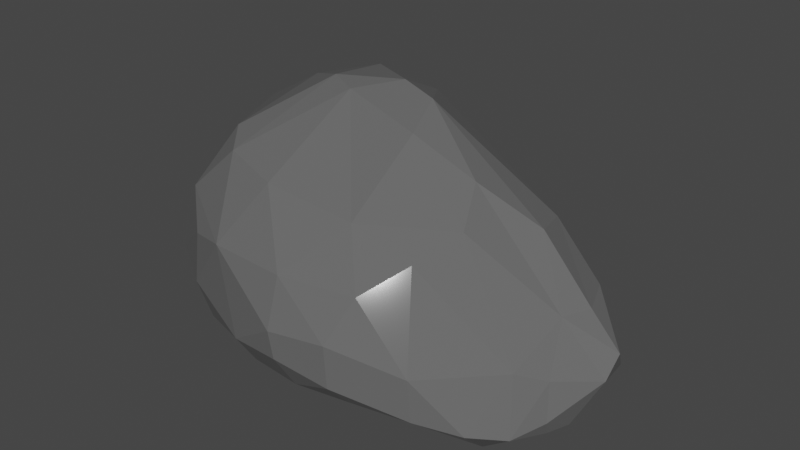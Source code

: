 # Source: rock02.blend  (saved by Blender 3.6.13; exported with 4.5.12 LTS)
import bpy
from mathutils import Matrix  # noqa: F401  (used for matrix-valued properties, if any)

bpy.ops.wm.read_factory_settings(use_empty=True)
scene = bpy.context.scene
scene.name = 'Scene'

# ---- collections
col_collection = bpy.data.collections.new('Collection'); scene.collection.children.link(col_collection)

# ---- materials (node trees are filled in below, after node groups)
mat_rocks = bpy.data.materials.new('Rocks')
mat_rocks.use_transparent_shadow = False
mat_rocks.diffuse_color = (0.1274, 0.1274, 0.1274, 1.0)

# ---- material node trees
mat_rocks.use_nodes = True; mat_rocks.node_tree.nodes.clear()
_N = mat_rocks.node_tree.nodes; _L = mat_rocks.node_tree.links
n0 = _N.new('ShaderNodeBsdfPrincipled'); n0.name = 'Principled BSDF'; n0.location = (10, 300)
n0.distribution = 'GGX'
n0.subsurface_method = 'RANDOM_WALK_SKIN'
n0.inputs[0].default_value = (0.1274, 0.1274, 0.1274, 1.0)
n0.inputs[2].default_value = 0.04762
n0.inputs[27].default_value = (0.0, 0.0, 0.0, 1.0)
n0.inputs[28].default_value = 1.0
n1 = _N.new('ShaderNodeOutputMaterial'); n1.name = 'Material Output'; n1.location = (320, 270)
_L.new(n0.outputs[0], n1.inputs[0])
n1.is_active_output = True

# ---- world
world_world = bpy.data.worlds.new('World'); scene.world = world_world
world_world.use_nodes = True; world_world.node_tree.nodes.clear()
_N = world_world.node_tree.nodes; _L = world_world.node_tree.links
n0 = _N.new('ShaderNodeOutputWorld'); n0.name = 'World Output'; n0.location = (300, 300)
n1 = _N.new('ShaderNodeBackground'); n1.name = 'Background'; n1.location = (10, 300)
n1.inputs[0].default_value = (0.05088, 0.05088, 0.05088, 1.0)
_L.new(n1.outputs[0], n0.inputs[0])
n0.is_active_output = True
world_world.color = (0.05088, 0.05088, 0.05088)
world_world.use_sun_shadow = False
world_world.sun_shadow_jitter_overblur = 0.0

# ---- meshes
me_icosphere_002 = bpy.data.meshes.new('Icosphere.002')
me_icosphere_002.from_pydata([(-0.00694, 0.0006742, 0.05824), (-0.00694, 0.0006742, 0.05824), (-0.00694, 0.0006742, 0.05824), (-0.00694, 0.0006742, 0.05824), (-0.00694, 0.0006742, 0.05824), (-0.00694, 0.0006742, 0.05824), (0.01139, 0.01709, -0.02306), (0.01139, 0.01709, -0.02306), (0.01139, 0.01709, -0.02306), (0.01139, 0.01709, -0.02306), (0.01139, 0.01709, -0.02306), (0.01139, 0.01709, -0.02306), (0.03018, 0.02176, -0.02456), (0.03018, 0.02176, -0.02456), (0.03018, 0.02176, -0.02456), (0.03018, 0.02176, -0.02456), (0.03018, 0.02176, -0.02456), (0.03018, 0.02176, -0.02456), (0.03018, 0.02176, -0.02456), (0.02762, 0.03395, -0.02326), (0.02762, 0.03395, -0.02326), (0.02762, 0.03395, -0.02326), (0.02762, 0.03395, -0.02326), (0.02762, 0.03395, -0.02326), (0.02762, 0.03395, -0.02326), (-0.02182, -0.01328, -0.01274), (-0.02182, -0.01328, -0.01274), (-0.02182, -0.01328, -0.01274), (-0.02182, -0.01328, -0.01274), (-0.02182, -0.01328, -0.01274), (-0.02182, -0.01328, -0.01274), (-0.02182, -0.01328, -0.01274), (-0.03762, 0.03346, -0.02679), (-0.03762, 0.03346, -0.02679), (-0.03762, 0.03346, -0.02679), (-0.03762, 0.03346, -0.02679), (-0.03762, 0.03346, -0.02679), (-0.03762, 0.03346, -0.02679), (0.03694, -0.02867, -0.01536), (0.03694, -0.02867, -0.01536), (0.03694, -0.02867, -0.01536), (0.03694, -0.02867, -0.01536), (0.03694, -0.02867, -0.01536), (0.03694, -0.02867, -0.01536), (0.04975, 0.02165, 0.005537), (0.04975, 0.02165, 0.005537), (0.04975, 0.02165, 0.005537), (0.04975, 0.02165, 0.005537), (0.04975, 0.02165, 0.005537), (0.04975, 0.02165, 0.005537), (-0.09018, -0.02388, -0.001363), (-0.09018, -0.02388, -0.001363), (-0.09018, -0.02388, -0.001363), (-0.09018, -0.02388, -0.001363), (-0.09018, -0.02388, -0.001363), (-0.09018, -0.02388, -0.001363), (-0.09018, -0.02388, -0.001363), (-0.02644, -0.0489, 0.01758), (-0.02644, -0.0489, 0.01758), (-0.02644, -0.0489, 0.01758), (-0.03575, -0.0484, 0.008766), (-0.03575, -0.0484, 0.008766), (-0.03575, -0.0484, 0.008766), (-0.03575, -0.0484, 0.008766), (-0.03575, -0.0484, 0.008766), (-0.03575, -0.0484, 0.008766), (-0.03575, -0.0484, 0.008766), (-0.0232, -0.04264, 0.03516), (-0.0232, -0.04264, 0.03516), (-0.0232, -0.04264, 0.03516), (-0.0232, -0.04264, 0.03516), (-0.0232, -0.04264, 0.03516), (-0.0232, -0.04264, 0.03516), (-0.0232, -0.04264, 0.03516), (-0.1005, 0.01786, -0.0257), (-0.1005, 0.01786, -0.0257), (-0.1005, 0.01786, -0.0257), (-0.1005, 0.01786, -0.0257), (-0.1005, 0.01786, -0.0257), (-0.09558, 0.0308, -0.02349), (-0.09558, 0.0308, -0.02349), (-0.09558, 0.0308, -0.02349), (-0.09558, 0.0308, -0.02349), (-0.09558, 0.0308, -0.02349), (-0.09558, 0.0308, -0.02349), (0.0211, 0.04898, -0.00357), (0.0211, 0.04898, -0.00357), (0.0211, 0.04898, -0.00357), (0.0211, 0.04898, -0.00357), (0.0211, 0.04898, -0.00357), (0.0211, 0.04898, -0.00357), (0.003879, -0.004078, 0.05952), (0.003879, -0.004078, 0.05952), (0.003879, -0.004078, 0.05952), (0.003879, -0.004078, 0.05952), (0.003879, -0.004078, 0.05952), (0.003879, -0.004078, 0.05952), (0.01864, -0.01048, 0.0548), (0.01864, -0.01048, 0.0548), (0.01864, -0.01048, 0.0548), (0.01864, -0.01048, 0.0548), (0.01864, -0.01048, 0.0548), (-0.01999, -0.01191, 0.06095), (-0.01999, -0.01191, 0.06095), (-0.01999, -0.01191, 0.06095), (-0.01999, -0.01191, 0.06095), (-0.01999, -0.01191, 0.06095), (-0.01999, -0.01191, 0.06095), (-0.02071, -0.02813, 0.05312), (-0.02071, -0.02813, 0.05312), (-0.02071, -0.02813, 0.05312), (-0.02071, -0.02813, 0.05312), (-0.02071, -0.02813, 0.05312), (-0.02071, -0.02813, 0.05312), (-0.03775, 0.005943, 0.0521), (-0.03775, 0.005943, 0.0521), (-0.03775, 0.005943, 0.0521), (-0.03775, 0.005943, 0.0521), (-0.03775, 0.005943, 0.0521), (-0.03775, 0.005943, 0.0521), (-0.06768, 0.01871, 0.03232), (-0.06768, 0.01871, 0.03232), (-0.06768, 0.01871, 0.03232), (-0.06768, 0.01871, 0.03232), (-0.06768, 0.01871, 0.03232), (-0.06768, 0.01871, 0.03232), (-0.004089, 0.03707, 0.0362), (-0.004089, 0.03707, 0.0362), (-0.004089, 0.03707, 0.0362), (-0.004089, 0.03707, 0.0362), (-0.004089, 0.03707, 0.0362), (0.02626, 0.02091, 0.04333), (0.02626, 0.02091, 0.04333), (0.02626, 0.02091, 0.04333), (0.02626, 0.02091, 0.04333), (0.02626, 0.02091, 0.04333), (0.02626, 0.02091, 0.04333), (0.01778, 0.03143, 0.03968), (0.01778, 0.03143, 0.03968), (0.01778, 0.03143, 0.03968), (0.01778, 0.03143, 0.03968), (0.01778, 0.03143, 0.03968), (0.01778, 0.03143, 0.03968), (0.006005, 0.05168, 0.01673), (0.006005, 0.05168, 0.01673), (0.006005, 0.05168, 0.01673), (0.006005, 0.05168, 0.01673), (0.006005, 0.05168, 0.01673), (0.006005, 0.05168, 0.01673), (0.006005, 0.05168, 0.01673), (0.006005, 0.05168, 0.01673), (-0.03649, 0.03383, 0.03125), (-0.03649, 0.03383, 0.03125), (-0.03649, 0.03383, 0.03125), (-0.03649, 0.03383, 0.03125), (-0.03649, 0.03383, 0.03125), (-0.03649, 0.03383, 0.03125), (-0.03649, 0.03383, 0.03125), (-0.05825, 0.03139, 0.02318), (-0.05825, 0.03139, 0.02318), (-0.05825, 0.03139, 0.02318), (-0.05825, 0.03139, 0.02318), (-0.05825, 0.03139, 0.02318), (-0.09168, 0.02488, -0.004392), (-0.09168, 0.02488, -0.004392), (-0.09168, 0.02488, -0.004392), (-0.09168, 0.02488, -0.004392), (-0.09168, 0.02488, -0.004392), (-0.09168, 0.02488, -0.004392), (-0.09168, 0.02488, -0.004392), (-0.04887, 0.04623, 0.0153), (-0.04887, 0.04623, 0.0153), (-0.04887, 0.04623, 0.0153), (-0.04887, 0.04623, 0.0153), (-0.04887, 0.04623, 0.0153), (-0.0228, 0.0528, 0.01637), (-0.0228, 0.0528, 0.01637), (-0.0228, 0.0528, 0.01637), (-0.0228, 0.0528, 0.01637), (-0.0228, 0.0528, 0.01637), (-0.0228, 0.0528, 0.01637), (-0.03305, -0.009866, 0.05792), (-0.03305, -0.009866, 0.05792), (-0.03305, -0.009866, 0.05792), (-0.03305, -0.009866, 0.05792), (-0.03305, -0.009866, 0.05792), (-0.03305, -0.009866, 0.05792), (-0.0617, 0.004976, 0.04235), (-0.0617, 0.004976, 0.04235), (-0.0617, 0.004976, 0.04235), (-0.0617, 0.004976, 0.04235), (-0.0617, 0.004976, 0.04235), (-0.09594, 0.006431, 0.008371), (-0.09594, 0.006431, 0.008371), (-0.09594, 0.006431, 0.008371), (-0.09594, 0.006431, 0.008371), (-0.09594, 0.006431, 0.008371), (-0.09594, 0.006431, 0.008371), (-0.09594, 0.006431, 0.008371), (-0.09594, 0.006431, 0.008371), (-0.08171, -0.003447, 0.02926), (-0.08171, -0.003447, 0.02926), (-0.08171, -0.003447, 0.02926), (-0.08171, -0.003447, 0.02926), (-0.08171, -0.003447, 0.02926), (-0.07774, -0.01744, 0.02715), (-0.07774, -0.01744, 0.02715), (-0.07774, -0.01744, 0.02715), (-0.07774, -0.01744, 0.02715), (-0.07774, -0.01744, 0.02715), (-0.07774, -0.01744, 0.02715), (-0.07774, -0.01744, 0.02715), (-0.07774, -0.01744, 0.02715), (-0.09952, 0.0168, -0.007856), (-0.09952, 0.0168, -0.007856), (-0.09952, 0.0168, -0.007856), (-0.09952, 0.0168, -0.007856), (-0.09952, 0.0168, -0.007856), (-0.1009, -0.002369, 0.009142), (-0.1009, -0.002369, 0.009142), (-0.1009, -0.002369, 0.009142), (-0.1009, -0.002369, 0.009142), (-0.1009, -0.002369, 0.009142), (0.0005829, -0.02314, 0.05882), (0.0005829, -0.02314, 0.05882), (0.0005829, -0.02314, 0.05882), (0.0005829, -0.02314, 0.05882), (0.0005829, -0.02314, 0.05882), (0.0005829, -0.02314, 0.05882), (0.0005829, -0.02314, 0.05882), (-0.000172, -0.03453, 0.0513), (-0.000172, -0.03453, 0.0513), (-0.000172, -0.03453, 0.0513), (-0.000172, -0.03453, 0.0513), (-0.000172, -0.03453, 0.0513), (-0.000172, -0.03453, 0.0513), (0.04428, -0.05245, 0.02838), (0.04428, -0.05245, 0.02838), (0.04428, -0.05245, 0.02838), (0.04428, -0.05245, 0.02838), (0.04428, -0.05245, 0.02838), (0.04428, -0.05245, 0.02838), (0.0373, -0.05793, 0.02036), (0.0373, -0.05793, 0.02036), (0.0373, -0.05793, 0.02036), (0.0373, -0.05793, 0.02036), (0.0373, -0.05793, 0.02036), (0.0462, -0.04296, 0.03547), (0.0462, -0.04296, 0.03547), (0.0462, -0.04296, 0.03547), (0.0462, -0.04296, 0.03547), (0.0462, -0.04296, 0.03547), (0.0413, -0.02413, 0.04288), (0.0413, -0.02413, 0.04288), (0.0413, -0.02413, 0.04288), (0.0413, -0.02413, 0.04288), (0.0413, -0.02413, 0.04288), (0.03938, -0.008869, 0.04274), (0.03938, -0.008869, 0.04274), (0.03938, -0.008869, 0.04274), (0.03938, -0.008869, 0.04274), (0.03938, -0.008869, 0.04274), (0.03938, -0.008869, 0.04274), (0.05474, -0.04127, 0.03057), (0.05474, -0.04127, 0.03057), (0.05474, -0.04127, 0.03057), (0.05474, -0.04127, 0.03057), (0.05474, -0.04127, 0.03057), (0.05474, -0.04127, 0.03057), (0.05474, -0.04127, 0.03057), (0.05519, -0.02759, 0.02986), (0.05519, -0.02759, 0.02986), (0.05519, -0.02759, 0.02986), (0.05519, -0.02759, 0.02986), (0.05519, -0.02759, 0.02986), (0.04329, 0.0184, 0.02702), (0.04329, 0.0184, 0.02702), (0.04329, 0.0184, 0.02702), (0.04329, 0.0184, 0.02702), (0.04329, 0.0184, 0.02702), (0.04329, 0.0184, 0.02702), (0.04329, 0.0184, 0.02702), (0.03355, 0.0358, 0.02381), (0.03355, 0.0358, 0.02381), (0.03355, 0.0358, 0.02381), (0.03355, 0.0358, 0.02381), (0.03355, 0.0358, 0.02381), (0.03355, 0.0358, 0.02381), (0.03355, 0.0358, 0.02381), (0.03838, 0.03858, 0.0009745), (0.03838, 0.03858, 0.0009745), (0.03838, 0.03858, 0.0009745), (0.03838, 0.03858, 0.0009745), (0.03838, 0.03858, 0.0009745), (0.03838, 0.03858, 0.0009745), (0.02109, 0.04679, 0.01391), (0.02109, 0.04679, 0.01391), (0.02109, 0.04679, 0.01391), (0.02109, 0.04679, 0.01391), (0.03472, 0.03747, -0.01388), (0.03472, 0.03747, -0.01388), (0.03472, 0.03747, -0.01388), (0.03472, 0.03747, -0.01388), (0.03472, 0.03747, -0.01388), (0.03472, 0.03747, -0.01388), (-0.04453, 0.05631, 0.001391), (-0.04453, 0.05631, 0.001391), (-0.04453, 0.05631, 0.001391), (-0.04453, 0.05631, 0.001391), (-0.04453, 0.05631, 0.001391), (-0.06922, 0.04679, -0.005028), (-0.06922, 0.04679, -0.005028), (-0.06922, 0.04679, -0.005028), (-0.06922, 0.04679, -0.005028), (-0.06922, 0.04679, -0.005028), (-0.06922, 0.04679, -0.005028), (-0.06922, 0.04679, -0.005028), (-0.04582, 0.05648, -0.0133), (-0.04582, 0.05648, -0.0133), (-0.04582, 0.05648, -0.0133), (-0.04582, 0.05648, -0.0133), (-0.04582, 0.05648, -0.0133), (-0.04582, 0.05648, -0.0133), (-0.04582, 0.05648, -0.0133), (-0.0708, 0.04693, -0.01946), (-0.0708, 0.04693, -0.01946), (-0.0708, 0.04693, -0.01946), (-0.0708, 0.04693, -0.01946), (-0.08561, 0.03992, -0.02181), (-0.08561, 0.03992, -0.02181), (-0.08561, 0.03992, -0.02181), (-0.08561, 0.03992, -0.02181), (-0.08561, 0.03992, -0.02181), (-0.08561, 0.03992, -0.02181), (-0.1014, 0.01996, -0.02056), (-0.1014, 0.01996, -0.02056), (-0.1014, 0.01996, -0.02056), (-0.1014, 0.01996, -0.02056), (-0.1014, 0.01996, -0.02056), (-0.1138, 0.008974, -0.005592), (-0.1138, 0.008974, -0.005592), (-0.1138, 0.008974, -0.005592), (-0.1138, 0.008974, -0.005592), (-0.1138, 0.008974, -0.005592), (-0.1138, 0.008974, -0.005592), (-0.1046, 0.01207, -0.02387), (-0.1046, 0.01207, -0.02387), (-0.1046, 0.01207, -0.02387), (-0.1046, 0.01207, -0.02387), (-0.1046, 0.01207, -0.02387), (-0.1046, 0.01207, -0.02387), (-0.1046, 0.01207, -0.02387), (-0.1138, 0.001731, 0.0004114), (-0.1138, 0.001731, 0.0004114), (-0.1138, 0.001731, 0.0004114), (-0.1138, 0.001731, 0.0004114), (-0.1138, 0.001731, 0.0004114), (-0.1105, -0.006132, -0.008894), (-0.1105, -0.006132, -0.008894), (-0.1105, -0.006132, -0.008894), (-0.1105, -0.006132, -0.008894), (-0.1105, -0.006132, -0.008894), (-0.1105, -0.006132, -0.008894), (-0.07424, -0.01629, -0.02362), (-0.07424, -0.01629, -0.02362), (-0.07424, -0.01629, -0.02362), (-0.07424, -0.01629, -0.02362), (-0.07424, -0.01629, -0.02362), (-0.07424, -0.01629, -0.02362), (-0.07424, -0.01629, -0.02362), (-0.09528, -0.0165, 0.00926), (-0.09528, -0.0165, 0.00926), (-0.09528, -0.0165, 0.00926), (-0.09528, -0.0165, 0.00926), (-0.09528, -0.0165, 0.00926), (0.01784, -0.05987, 0.01236), (0.01784, -0.05987, 0.01236), (0.01784, -0.05987, 0.01236), (0.01784, -0.05987, 0.01236), (0.01784, -0.05987, 0.01236), (0.01784, -0.05987, 0.01236), (0.01784, -0.05987, 0.01236), (0.006369, -0.05757, 9.674e-05), (0.006369, -0.05757, 9.674e-05), (0.006369, -0.05757, 9.674e-05), (0.006369, -0.05757, 9.674e-05), (0.006369, -0.05757, 9.674e-05), (0.05642, -0.05061, 0.01765), (0.05642, -0.05061, 0.01765), (0.05642, -0.05061, 0.01765), (0.05642, -0.05061, 0.01765), (0.05642, -0.05061, 0.01765), (0.05642, -0.05061, 0.01765), (0.05895, -0.03973, 0.01496), (0.05895, -0.03973, 0.01496), (0.05895, -0.03973, 0.01496), (0.05895, -0.03973, 0.01496), (0.05895, -0.03973, 0.01496), (0.05895, -0.03973, 0.01496), (0.05895, -0.03973, 0.01496), (0.05293, -0.04316, 0.003883), (0.05293, -0.04316, 0.003883), (0.05293, -0.04316, 0.003883), (0.05293, -0.04316, 0.003883), (0.05236, -0.003624, 0.01623), (0.05236, -0.003624, 0.01623), (0.05236, -0.003624, 0.01623), (0.05236, -0.003624, 0.01623), (0.05236, -0.003624, 0.01623), (0.04735, -0.02463, -0.007874), (0.04735, -0.02463, -0.007874), (0.04735, -0.02463, -0.007874), (0.04735, -0.02463, -0.007874), (0.04735, -0.02463, -0.007874), (0.04735, -0.02463, -0.007874), (0.04735, -0.02463, -0.007874), (0.05386, -0.01477, 0.003568), (0.05386, -0.01477, 0.003568), (0.05386, -0.01477, 0.003568), (0.05386, -0.01477, 0.003568), (0.05386, -0.01477, 0.003568), (0.05386, -0.01477, 0.003568), (-0.0063, 0.05709, -0.0112), (-0.0063, 0.05709, -0.0112), (-0.0063, 0.05709, -0.0112), (-0.0063, 0.05709, -0.0112), (-0.0063, 0.05709, -0.0112), (-0.0063, 0.05709, -0.0112), (-0.0063, 0.05709, -0.0112), (-0.02427, 0.05965, 0.0001661), (-0.02427, 0.05965, 0.0001661), (-0.02427, 0.05965, 0.0001661), (-0.02427, 0.05965, 0.0001661), (-0.02427, 0.05965, 0.0001661), (-0.02427, 0.05965, 0.0001661), (-0.02627, 0.05961, -0.009289), (-0.02627, 0.05961, -0.009289), (-0.02627, 0.05961, -0.009289), (-0.02627, 0.05961, -0.009289), (0.01706, 0.04645, -0.01692), (0.01706, 0.04645, -0.01692), (0.01706, 0.04645, -0.01692), (0.01706, 0.04645, -0.01692), (0.01706, 0.04645, -0.01692), (0.01706, 0.04645, -0.01692), (-0.03054, 0.05484, -0.01916), (-0.03054, 0.05484, -0.01916), (-0.03054, 0.05484, -0.01916), (-0.03054, 0.05484, -0.01916), (-0.03054, 0.05484, -0.01916), (-0.006147, 0.04894, -0.02341), (-0.006147, 0.04894, -0.02341), (-0.006147, 0.04894, -0.02341), (-0.006147, 0.04894, -0.02341), (-0.006147, 0.04894, -0.02341), (-0.0861, 0.03105, -0.03013), (-0.0861, 0.03105, -0.03013), (-0.0861, 0.03105, -0.03013), (-0.0861, 0.03105, -0.03013), (-0.0861, 0.03105, -0.03013), (-0.0861, 0.03105, -0.03013), (-0.09179, 0.01739, -0.02939), (-0.09179, 0.01739, -0.02939), (-0.09179, 0.01739, -0.02939), (-0.09179, 0.01739, -0.02939), (-0.09179, 0.01739, -0.02939), (-0.09179, 0.01739, -0.02939), (-0.04496, 0.04622, -0.02432), (-0.04496, 0.04622, -0.02432), (-0.04496, 0.04622, -0.02432), (-0.04496, 0.04622, -0.02432), (-0.04496, 0.04622, -0.02432), (-0.04496, 0.04622, -0.02432), (-0.04496, 0.04622, -0.02432), (-0.04496, 0.04622, -0.02432), (-0.04496, 0.04622, -0.02432), (-0.07273, 0.02153, -0.03237), (-0.07273, 0.02153, -0.03237), (-0.07273, 0.02153, -0.03237), (-0.07273, 0.02153, -0.03237), (-0.07273, 0.02153, -0.03237), (-0.09208, -0.01518, -0.01809), (-0.09208, -0.01518, -0.01809), (-0.09208, -0.01518, -0.01809), (-0.09208, -0.01518, -0.01809), (-0.09208, -0.01518, -0.01809), (-0.03481, -0.04699, -0.006808), (-0.03481, -0.04699, -0.006808), (-0.03481, -0.04699, -0.006808), (-0.03481, -0.04699, -0.006808), (-0.03481, -0.04699, -0.006808), (-0.03826, -0.0419, -0.01311), (-0.03826, -0.0419, -0.01311), (-0.03826, -0.0419, -0.01311), (-0.03826, -0.0419, -0.01311), (-0.03826, -0.0419, -0.01311), (-0.03826, -0.0419, -0.01311), (-0.03826, -0.0419, -0.01311), (-0.06605, -0.005001, -0.02718), (-0.06605, -0.005001, -0.02718), (-0.06605, -0.005001, -0.02718), (-0.06605, -0.005001, -0.02718), (0.04742, -0.05732, 0.0127), (0.04742, -0.05732, 0.0127), (0.04742, -0.05732, 0.0127), (0.04742, -0.05732, 0.0127), (0.04742, -0.05732, 0.0127), (0.04742, -0.05732, 0.0127), (0.02909, -0.05941, 0.002964), (0.02909, -0.05941, 0.002964), (0.02909, -0.05941, 0.002964), (0.02909, -0.05941, 0.002964), (0.02909, -0.05941, 0.002964), (0.02909, -0.05941, 0.002964), (0.04673, -0.05168, 0.001738), (0.04673, -0.05168, 0.001738), (0.04673, -0.05168, 0.001738), (0.04673, -0.05168, 0.001738), (0.04673, -0.05168, 0.001738), (0.04673, -0.05168, 0.001738), (0.04673, -0.05168, 0.001738), (0.02715, -0.04923, -0.008655), (0.02715, -0.04923, -0.008655), (0.02715, -0.04923, -0.008655), (0.02715, -0.04923, -0.008655), (0.02715, -0.04923, -0.008655), (0.006228, -0.04903, -0.01143), (0.006228, -0.04903, -0.01143), (0.006228, -0.04903, -0.01143), (0.006228, -0.04903, -0.01143), (0.006228, -0.04903, -0.01143), (0.006228, -0.04903, -0.01143), (0.006228, -0.04903, -0.01143), (0.05203, 0.01207, 0.01132), (0.05203, 0.01207, 0.01132), (0.05203, 0.01207, 0.01132), (0.05203, 0.01207, 0.01132), (0.05203, 0.01207, 0.01132), (0.05329, 0.00419, -0.007007), (0.05329, 0.00419, -0.007007), (0.05329, 0.00419, -0.007007), (0.05329, 0.00419, -0.007007), (0.05329, 0.00419, -0.007007), (0.05329, 0.00419, -0.007007), (0.04971, -0.004752, -0.01511), (0.04971, -0.004752, -0.01511), (0.04971, -0.004752, -0.01511), (0.04971, -0.004752, -0.01511), (0.04971, -0.004752, -0.01511), (0.04971, -0.004752, -0.01511), (0.04772, 0.02391, -0.008194), (0.04772, 0.02391, -0.008194), (0.04772, 0.02391, -0.008194), (0.04772, 0.02391, -0.008194), (0.04772, 0.02391, -0.008194), (0.04772, 0.02391, -0.008194), (0.04486, -0.01602, -0.01634), (0.04486, -0.01602, -0.01634), (0.04486, -0.01602, -0.01634), (0.04486, -0.01602, -0.01634), (0.04425, 0.01238, -0.02039), (0.04425, 0.01238, -0.02039), (0.04425, 0.01238, -0.02039), (0.04425, 0.01238, -0.02039), (0.04425, 0.01238, -0.02039), (0.04425, 0.01238, -0.02039), (0.04425, 0.01238, -0.02039), (0.03813, 0.02789, -0.01986), (0.03813, 0.02789, -0.01986), (0.03813, 0.02789, -0.01986), (0.03813, 0.02789, -0.01986), (-0.002761, 0.04194, -0.02666), (-0.002761, 0.04194, -0.02666), (-0.002761, 0.04194, -0.02666), (-0.002761, 0.04194, -0.02666), (-0.002761, 0.04194, -0.02666), (-0.002761, 0.04194, -0.02666), (-0.01211, -0.005617, -0.01357), (-0.01211, -0.005617, -0.01357), (-0.01211, -0.005617, -0.01357), (-0.01211, -0.005617, -0.01357), (-0.023, 0.01845, -0.02276), (-0.023, 0.01845, -0.02276), (-0.023, 0.01845, -0.02276), (-0.023, 0.01845, -0.02276), (-0.023, 0.01845, -0.02276), (-0.023, 0.01845, -0.02276), (-0.06192, 0.005563, -0.02909), (-0.06192, 0.005563, -0.02909), (-0.06192, 0.005563, -0.02909), (-0.06192, 0.005563, -0.02909), (-0.06192, 0.005563, -0.02909), (-0.06192, 0.005563, -0.02909), (-0.06192, 0.005563, -0.02909), (-0.04281, -0.03067, -0.01818), (-0.04281, -0.03067, -0.01818), (-0.04281, -0.03067, -0.01818), (-0.04281, -0.03067, -0.01818), (-0.04281, -0.03067, -0.01818), (-0.0095, -0.04382, -0.0127), (-0.0095, -0.04382, -0.0127), (-0.0095, -0.04382, -0.0127), (-0.0095, -0.04382, -0.0127), (-0.0095, -0.04382, -0.0127), (-0.0095, -0.04382, -0.0127), (0.03817, -0.002254, -0.02214), (0.03817, -0.002254, -0.02214), (0.03817, -0.002254, -0.02214), (0.03817, -0.002254, -0.02214), (0.03817, -0.002254, -0.02214), (0.03817, -0.002254, -0.02214), (0.03817, -0.002254, -0.02214), (0.03817, -0.002254, -0.02214), (0.02138, -0.00797, -0.01887), (0.02138, -0.00797, -0.01887), (0.02138, -0.00797, -0.01887), (0.02138, -0.00797, -0.01887), (-0.002271, -0.01703, -0.0115), (-0.002271, -0.01703, -0.0115), (-0.002271, -0.01703, -0.0115), (-0.002271, -0.01703, -0.0115), (-0.002271, -0.01703, -0.0115), (-0.002271, -0.01703, -0.0115), (0.02336, -0.03332, -0.01662), (0.02336, -0.03332, -0.01662), (0.02336, -0.03332, -0.01662), (0.02336, -0.03332, -0.01662), (0.02336, -0.03332, -0.01662), (0.02336, -0.03332, -0.01662), (0.02336, -0.03332, -0.01662)], [], [(621, 25, 579), (99, 132, 96), (131, 140, 94), (93, 138, 5), (137, 128, 4), (257, 134, 100), (260, 276, 136), (139, 145, 130), (275, 286, 135), (133, 284, 142), (141, 282, 148), (2, 157, 119), (126, 155, 0), (153, 125, 116), (152, 162, 124), (160, 169, 122), (151, 172, 161), (127, 177, 156), (143, 179, 129), (176, 174, 154), (170, 312, 159), (158, 311, 168), (118, 105, 1), (117, 186, 103), (123, 191, 115), (190, 184, 114), (165, 194, 121), (120, 193, 187), (164, 215, 192), (196, 202, 188), (189, 204, 182), (203, 207, 181), (209, 108, 183), (195, 220, 201), (200, 218, 205), (219, 371, 206), (81, 214, 163), (106, 91, 3), (107, 225, 92), (95, 227, 97), (185, 110, 102), (104, 112, 223), (235, 248, 226), (113, 231, 224), (234, 237, 247), (111, 71, 230), (233, 244, 236), (232, 73, 243), (249, 252, 228), (229, 253, 98), (254, 258, 101), (251, 264, 255), (256, 267, 261), (266, 270, 259), (271, 277, 262), (240, 263, 250), (241, 388, 265), (534, 280, 404), (47, 279, 533), (45, 288, 278), (44, 293, 287), (553, 294, 46), (291, 298, 285), (296, 150, 283), (569, 303, 550), (551, 304, 292), (289, 89, 297), (446, 323, 436), (432, 180, 144), (431, 309, 178), (175, 307, 173), (305, 314, 171), (435, 320, 429), (430, 321, 308), (317, 315, 306), (318, 325, 316), (329, 167, 310), (324, 331, 313), (328, 82, 166), (335, 213, 80), (338, 343, 216), (217, 344, 199), (75, 347, 337), (346, 341, 336), (342, 356, 198), (355, 222, 197), (461, 349, 77), (354, 373, 221), (345, 358, 340), (357, 352, 339), (589, 367, 466), (359, 370, 353), (365, 351, 463), (360, 50, 372), (68, 109, 212), (62, 57, 69), (378, 242, 72), (59, 377, 70), (65, 375, 58), (488, 382, 64), (383, 376, 66), (385, 508, 379), (504, 238, 246), (42, 410, 518), (506, 387, 239), (519, 389, 507), (392, 396, 268), (397, 273, 269), (520, 401, 390), (402, 393, 391), (398, 406, 274), (517, 409, 400), (419, 407, 399), (403, 414, 395), (405, 281, 272), (413, 416, 394), (295, 86, 149), (85, 427, 147), (146, 425, 434), (424, 438, 433), (290, 302, 90), (300, 444, 88), (87, 442, 428), (422, 448, 437), (439, 453, 426), (452, 449, 423), (299, 23, 443), (568, 24, 301), (20, 575, 440), (441, 576, 454), (450, 472, 447), (79, 74, 334), (330, 456, 84), (83, 455, 76), (457, 462, 78), (326, 469, 333), (468, 459, 332), (322, 470, 327), (458, 476, 464), (445, 467, 319), (474, 478, 460), (477, 588, 465), (348, 481, 361), (374, 53, 211), (52, 60, 208), (210, 61, 67), (362, 482, 51), (54, 486, 63), (483, 492, 56), (491, 487, 55), (350, 364, 484), (485, 366, 493), (587, 498, 363), (381, 503, 245), (380, 511, 502), (513, 515, 505), (512, 524, 514), (386, 530, 509), (531, 521, 510), (489, 526, 384), (525, 41, 516), (494, 527, 490), (420, 536, 408), (421, 543, 537), (535, 542, 49), (418, 549, 540), (541, 555, 48), (417, 415, 548), (412, 559, 546), (547, 565, 538), (539, 566, 554), (564, 570, 552), (43, 558, 411), (16, 574, 19), (9, 12, 607), (620, 577, 7), (11, 582, 13), (572, 473, 451), (578, 581, 10), (583, 33, 14), (15, 34, 573), (571, 32, 471), (35, 479, 475), (37, 585, 591), (36, 590, 480), (580, 27, 584), (586, 29, 592), (499, 596, 369), (593, 30, 500), (594, 495, 368), (31, 598, 501), (601, 496, 595), (28, 604, 597), (557, 611, 544), (562, 22, 567), (561, 18, 21), (560, 609, 17), (545, 612, 563), (606, 616, 8), (614, 618, 6), (556, 40, 610), (624, 615, 605), (38, 628, 608), (623, 617, 613), (497, 602, 529), (26, 622, 603), (619, 625, 599), (600, 626, 528), (532, 627, 522), (629, 39, 523)])
me_icosphere_002.polygons.foreach_set('use_smooth', [0, 0, 0, 0, 0, 0, 0, 0, 0, 0, 0, 0, 0, 0, 0, 0, 0, 0, 0, 0, 0, 0, 0, 0, 0, 0, 0, 0, 0, 0, 0, 0, 0, 0, 0, 0, 0, 0, 0, 0, 0, 0, 0, 0, 0, 0, 0, 0, 0, 0, 0, 0, 0, 0, 0, 0, 0, 1, 0, 0, 0, 0, 0, 0, 0, 0, 0, 0, 1, 0, 1, 0, 0, 0, 0, 0, 0, 0, 0, 0, 0, 0, 0, 1, 0, 0, 0, 0, 0, 0, 0, 0, 0, 0, 0, 0, 0, 0, 0, 0, 0, 0, 0, 0, 0, 0, 0, 0, 0, 0, 0, 0, 0, 1, 0, 0, 0, 0, 1, 0, 0, 1, 0, 0, 0, 0, 0, 0, 1, 0, 0, 0, 0, 0, 0, 0, 0, 0, 0, 0, 0, 0, 0, 0, 0, 0, 0, 0, 0, 0, 0, 0, 0, 0, 0, 0, 0, 0, 0, 0, 0, 0, 0, 0, 0, 0, 0, 0, 0, 0, 0, 0, 1, 0, 0, 1, 1, 0, 0, 0, 0, 0, 0, 0, 0, 0, 0, 0, 0, 0, 0, 0, 0, 0, 0, 0, 0, 0, 0, 0, 0, 0, 0, 0, 0, 0, 0, 0, 0, 0])
_uv = me_icosphere_002.uv_layers.new(name='UVMap')
_uv.uv.foreach_set('vector', [0.7273, 0.0, 0.7354, 0.01415, 0.7251, 0.03493, 0.4278, 0.4091, 0.4525, 0.3671, 0.4496, 0.4427, 0.4525, 0.3671, 0.4884, 0.3569, 0.4496, 0.4427, 0.4496, 0.4427, 0.4884, 0.3569, 0.4583, 0.4653, 0.4884, 0.3569, 0.5112, 0.3699, 0.4583, 0.4653, 0.4048, 0.3691, 0.4525, 0.3671, 0.4278, 0.4091, 0.4048, 0.3691, 0.4265, 0.315, 0.4525, 0.3671, 0.4884, 0.3569, 0.5431, 0.2978, 0.5112, 0.3699, 0.4265, 0.315, 0.4775, 0.2977, 0.4525, 0.3671, 0.4525, 0.3671, 0.4775, 0.2977, 0.4884, 0.3569, 0.4884, 0.3569, 0.4775, 0.2977, 0.5431, 0.2978, 0.6359, 0.4613, 0.629, 0.3741, 0.6565, 0.4341, 0.5865, 0.3676, 0.629, 0.3741, 0.6359, 0.4613, 0.629, 0.3741, 0.6818, 0.3862, 0.6678, 0.4104, 0.629, 0.3741, 0.6577, 0.3672, 0.6818, 0.3862, 0.6577, 0.3672, 0.7171, 0.3238, 0.6818, 0.3862, 0.629, 0.3741, 0.6302, 0.3245, 0.6577, 0.3672, 0.5865, 0.3676, 0.5922, 0.3058, 0.629, 0.3741, 0.5546, 0.2996, 0.5922, 0.3058, 0.5865, 0.3676, 0.5922, 0.3058, 0.6302, 0.3245, 0.629, 0.3741, 0.6302, 0.3245, 0.6639, 0.2867, 0.6577, 0.3672, 0.6577, 0.3672, 0.6639, 0.2867, 0.7171, 0.3238, 0.8124, 0.4067, 0.8557, 0.4007, 0.8285, 0.4447, 0.8124, 0.4067, 0.8646, 0.3709, 0.8557, 0.4007, 0.7832, 0.3813, 0.8185, 0.3697, 0.8124, 0.4067, 0.8185, 0.3697, 0.8646, 0.3709, 0.8124, 0.4067, 0.7589, 0.3375, 0.8177, 0.3238, 0.7832, 0.3813, 0.7832, 0.3813, 0.8177, 0.3238, 0.8185, 0.3697, 0.7589, 0.3375, 0.7888, 0.3098, 0.8177, 0.3238, 0.8177, 0.3238, 0.8421, 0.341, 0.8185, 0.3697, 0.8185, 0.3697, 0.8421, 0.341, 0.8646, 0.3709, 0.8421, 0.341, 0.886, 0.3257, 0.8646, 0.3709, 0.886, 0.3257, 0.892, 0.3444, 0.8646, 0.3709, 0.8177, 0.3238, 0.8484, 0.3136, 0.8421, 0.341, 0.8421, 0.341, 0.8484, 0.3136, 0.886, 0.3257, 0.8484, 0.3136, 0.8869, 0.2926, 0.886, 0.3257, 0.7389, 0.2707, 0.7888, 0.3098, 0.7589, 0.3375, 0.05358, 0.3994, 0.09058, 0.4459, 0.07766, 0.4494, 0.05358, 0.3994, 0.08517, 0.3941, 0.09058, 0.4459, 0.09058, 0.4459, 0.08517, 0.3941, 0.1131, 0.4292, 0.04174, 0.3689, 0.05477, 0.349, 0.05358, 0.3994, 0.05358, 0.3994, 0.05477, 0.349, 0.08517, 0.3941, 0.0856, 0.3578, 0.1415, 0.3762, 0.08517, 0.3941, 0.05477, 0.349, 0.0856, 0.3578, 0.08517, 0.3941, 0.0856, 0.3578, 0.1632, 0.3342, 0.1415, 0.3762, 0.05477, 0.349, 0.06067, 0.3002, 0.0856, 0.3578, 0.0856, 0.3578, 0.1615, 0.305, 0.1632, 0.3342, 0.0856, 0.3578, 0.06067, 0.3002, 0.1615, 0.305, 0.224, 0.354, 0.2723, 0.3712, 0.2315, 0.3993, 0.2315, 0.3993, 0.2723, 0.3712, 0.2708, 0.42, 0.2723, 0.3712, 0.3085, 0.3706, 0.2708, 0.42, 0.224, 0.354, 0.2451, 0.3302, 0.2723, 0.3712, 0.2723, 0.3712, 0.2451, 0.3302, 0.3085, 0.3706, 0.2451, 0.3302, 0.2866, 0.3209, 0.3085, 0.3706, 0.2866, 0.3209, 0.3584, 0.3272, 0.3085, 0.3706, 0.1998, 0.3365, 0.2451, 0.3302, 0.224, 0.354, 0.1998, 0.3365, 0.2283, 0.2941, 0.2451, 0.3302, 0.395, 0.2691, 0.4265, 0.315, 0.3542, 0.2838, 0.4238, 0.2498, 0.4265, 0.315, 0.395, 0.2691, 0.4238, 0.2498, 0.4775, 0.2977, 0.4265, 0.315, 0.4238, 0.2498, 0.4785, 0.2362, 0.4775, 0.2977, 0.4312, 0.2071, 0.4785, 0.2362, 0.4238, 0.2498, 0.4785, 0.2362, 0.5158, 0.2772, 0.4775, 0.2977, 0.5158, 0.2772, 0.5431, 0.2978, 0.4775, 0.2977, 0.4575, 0.1602, 0.4844, 0.188, 0.4312, 0.2071, 0.4312, 0.2071, 0.4844, 0.188, 0.4785, 0.2362, 0.4785, 0.2362, 0.5181, 0.228, 0.5158, 0.2772, 0.618, 0.1805, 0.6381, 0.2199, 0.6014, 0.2206, 0.5948, 0.2541, 0.5922, 0.3058, 0.5546, 0.2996, 0.5948, 0.2541, 0.6253, 0.2691, 0.5922, 0.3058, 0.5922, 0.3058, 0.6253, 0.2691, 0.6302, 0.3245, 0.6253, 0.2691, 0.6639, 0.2867, 0.6302, 0.3245, 0.6014, 0.2206, 0.6381, 0.2199, 0.5948, 0.2541, 0.5948, 0.2541, 0.6381, 0.2199, 0.6253, 0.2691, 0.6381, 0.2199, 0.6639, 0.2867, 0.6253, 0.2691, 0.6381, 0.2199, 0.6857, 0.2253, 0.6639, 0.2867, 0.7108, 0.2547, 0.7171, 0.3238, 0.6639, 0.2867, 0.6857, 0.2253, 0.7108, 0.2547, 0.6639, 0.2867, 0.7108, 0.2547, 0.7389, 0.2707, 0.7171, 0.3238, 0.7765, 0.2754, 0.7888, 0.3098, 0.7389, 0.2707, 0.7765, 0.2754, 0.8299, 0.2698, 0.7888, 0.3098, 0.7888, 0.3098, 0.8299, 0.2698, 0.8177, 0.3238, 0.7884, 0.2422, 0.8303, 0.231, 0.7765, 0.2754, 0.8303, 0.231, 0.8299, 0.2698, 0.7765, 0.2754, 0.8299, 0.2698, 0.8494, 0.2806, 0.8177, 0.3238, 0.8494, 0.2806, 0.8484, 0.3136, 0.8177, 0.3238, 0.7862, 0.2129, 0.8303, 0.231, 0.7884, 0.2422, 0.8494, 0.2806, 0.8869, 0.2926, 0.8484, 0.3136, 0.8303, 0.231, 0.8642, 0.2501, 0.8299, 0.2698, 0.8642, 0.2501, 0.8494, 0.2806, 0.8299, 0.2698, 0.8323, 0.1426, 0.8755, 0.1713, 0.7862, 0.2129, 0.8642, 0.2501, 0.8869, 0.2926, 0.8494, 0.2806, 0.8755, 0.1713, 0.8303, 0.231, 0.7862, 0.2129, 0.8642, 0.2501, 0.8965, 0.2579, 0.8869, 0.2926, 0.06067, 0.3002, 0.05477, 0.349, 0.009847, 0.3262, 0.03358, 0.2602, 0.06252, 0.2592, 0.06067, 0.3002, 0.1316, 0.2703, 0.1615, 0.305, 0.06067, 0.3002, 0.06252, 0.2592, 0.1316, 0.2703, 0.06067, 0.3002, 0.0642, 0.2238, 0.1316, 0.2703, 0.06252, 0.2592, 0.07787, 0.1929, 0.1324, 0.2162, 0.0642, 0.2238, 0.1324, 0.2162, 0.1316, 0.2703, 0.0642, 0.2238, 0.1324, 0.2162, 0.1695, 0.2393, 0.1316, 0.2703, 0.1954, 0.2804, 0.1998, 0.3365, 0.1615, 0.305, 0.2616, 0.153, 0.2951, 0.2017, 0.2198, 0.2417, 0.1954, 0.2804, 0.2283, 0.2941, 0.1998, 0.3365, 0.2198, 0.2417, 0.2283, 0.2941, 0.1954, 0.2804, 0.2283, 0.2941, 0.2633, 0.28, 0.2451, 0.3302, 0.2633, 0.28, 0.2866, 0.3209, 0.2451, 0.3302, 0.2198, 0.2417, 0.2505, 0.2465, 0.2283, 0.2941, 0.2505, 0.2465, 0.2633, 0.28, 0.2283, 0.2941, 0.2633, 0.28, 0.3542, 0.2838, 0.2866, 0.3209, 0.2198, 0.2417, 0.2951, 0.2017, 0.2505, 0.2465, 0.3278, 0.2396, 0.3542, 0.2838, 0.2633, 0.28, 0.2505, 0.2465, 0.2951, 0.2017, 0.2633, 0.28, 0.3542, 0.2838, 0.4265, 0.315, 0.2866, 0.3209, 0.2951, 0.2017, 0.3278, 0.2396, 0.2633, 0.28, 0.5158, 0.2772, 0.5181, 0.228, 0.5546, 0.2996, 0.5181, 0.228, 0.5663, 0.2071, 0.5546, 0.2996, 0.5546, 0.2996, 0.5663, 0.2071, 0.5948, 0.2541, 0.5663, 0.2071, 0.6014, 0.2206, 0.5948, 0.2541, 0.4785, 0.2362, 0.4844, 0.188, 0.5181, 0.228, 0.4844, 0.188, 0.5272, 0.1854, 0.5181, 0.228, 0.5181, 0.228, 0.5272, 0.1854, 0.5663, 0.2071, 0.5663, 0.2071, 0.618, 0.1805, 0.6014, 0.2206, 0.5272, 0.1854, 0.572, 0.1653, 0.5663, 0.2071, 0.572, 0.1653, 0.618, 0.1805, 0.5663, 0.2071, 0.4844, 0.188, 0.5014, 0.1433, 0.5272, 0.1854, 0.4652, 0.1588, 0.5014, 0.1433, 0.4844, 0.188, 0.5014, 0.1433, 0.5633, 0.1349, 0.5272, 0.1854, 0.5272, 0.1854, 0.5633, 0.1349, 0.572, 0.1653, 0.572, 0.1653, 0.6634, 0.1612, 0.618, 0.1805, 0.7389, 0.2707, 0.7884, 0.2422, 0.7765, 0.2754, 0.7108, 0.2547, 0.7442, 0.2145, 0.7389, 0.2707, 0.7389, 0.2707, 0.7442, 0.2145, 0.7884, 0.2422, 0.7442, 0.2145, 0.7862, 0.2129, 0.7884, 0.2422, 0.6857, 0.2253, 0.6634, 0.1612, 0.7108, 0.2547, 0.6634, 0.1612, 0.7442, 0.2145, 0.7108, 0.2547, 0.6381, 0.2199, 0.6634, 0.1612, 0.6857, 0.2253, 0.7442, 0.2145, 0.7575, 0.1683, 0.7862, 0.2129, 0.618, 0.1805, 0.6634, 0.1612, 0.6381, 0.2199, 0.6634, 0.1612, 0.7575, 0.1683, 0.7442, 0.2145, 0.7575, 0.1683, 0.7828, 0.1313, 0.7862, 0.2129, 0.8303, 0.231, 0.8777, 0.2132, 0.8642, 0.2501, 0.8869, 0.2926, 0.8965, 0.2579, 0.886, 0.3257, 0.8965, 0.2579, 0.9516, 0.2312, 0.886, 0.3257, 0.886, 0.3257, 0.9516, 0.2312, 0.9261, 0.2854, 0.8642, 0.2501, 0.8777, 0.2132, 0.8965, 0.2579, 0.8965, 0.2579, 0.9595, 0.1965, 0.9516, 0.2312, 0.8777, 0.2132, 0.9495, 0.1673, 0.8965, 0.2579, 0.9495, 0.1673, 0.9595, 0.1965, 0.8965, 0.2579, 0.8303, 0.231, 0.8755, 0.1713, 0.8777, 0.2132, 0.8777, 0.2132, 0.8755, 0.1713, 0.9495, 0.1673, 0.8323, 0.1426, 0.8616, 0.1353, 0.8755, 0.1713, 0.1316, 0.2703, 0.1954, 0.2804, 0.1615, 0.305, 0.1316, 0.2703, 0.1695, 0.2393, 0.1954, 0.2804, 0.1695, 0.2393, 0.2198, 0.2417, 0.1954, 0.2804, 0.1695, 0.2393, 0.2006, 0.1899, 0.2198, 0.2417, 0.1324, 0.2162, 0.1654, 0.1602, 0.1695, 0.2393, 0.1654, 0.1602, 0.2006, 0.1899, 0.1695, 0.2393, 0.07787, 0.1929, 0.1654, 0.1602, 0.1324, 0.2162, 0.2006, 0.1899, 0.2616, 0.153, 0.2198, 0.2417, 0.09825, 0.1564, 0.1654, 0.1602, 0.07787, 0.1929, 0.3278, 0.2396, 0.395, 0.2691, 0.3542, 0.2838, 0.3278, 0.2396, 0.3769, 0.2117, 0.395, 0.2691, 0.395, 0.2691, 0.3769, 0.2117, 0.4238, 0.2498, 0.3278, 0.2396, 0.3596, 0.1834, 0.3769, 0.2117, 0.3769, 0.2117, 0.4312, 0.2071, 0.4238, 0.2498, 0.3278, 0.2396, 0.2951, 0.2017, 0.3596, 0.1834, 0.2951, 0.2017, 0.3218, 0.1629, 0.3596, 0.1834, 0.3596, 0.1834, 0.4015, 0.1542, 0.3769, 0.2117, 0.3769, 0.2117, 0.4015, 0.1542, 0.4312, 0.2071, 0.4015, 0.1542, 0.4575, 0.1602, 0.4312, 0.2071, 0.2761, 0.1573, 0.3218, 0.1629, 0.2951, 0.2017, 0.4933, 0.1167, 0.5633, 0.1349, 0.5014, 0.1433, 0.5291, 0.07837, 0.4933, 0.1167, 0.4904, 0.1043, 0.5342, 0.02214, 0.5532, 0.02053, 0.5291, 0.07837, 0.5291, 0.07837, 0.5855, 0.07353, 0.4933, 0.1167, 0.5633, 0.1349, 0.6634, 0.1612, 0.572, 0.1653, 0.5532, 0.02053, 0.5855, 0.07353, 0.5291, 0.07837, 0.5855, 0.07353, 0.6091, 0.1103, 0.4933, 0.1167, 0.4933, 0.1167, 0.6091, 0.1103, 0.5633, 0.1349, 0.5633, 0.1349, 0.6091, 0.1103, 0.6223, 0.1446, 0.692, 0.12, 0.7575, 0.1683, 0.6634, 0.1612, 0.692, 0.12, 0.7032, 0.08059, 0.7828, 0.1313, 0.692, 0.12, 0.7828, 0.1313, 0.7575, 0.1683, 0.7251, 0.03493, 0.7589, 0.05484, 0.7032, 0.08059, 0.7032, 0.08059, 0.7589, 0.05484, 0.7828, 0.1313, 0.8616, 0.1353, 0.9246, 0.1244, 0.8755, 0.1713, 0.8455, 0.1144, 0.9062, 0.05019, 0.8616, 0.1353, 0.9246, 0.1244, 0.9495, 0.1673, 0.8755, 0.1713, 0.9062, 0.05019, 0.9246, 0.1244, 0.8616, 0.1353, 0.9742, 0.1161, 0.9495, 0.1673, 0.9246, 0.1244, 0.9062, 0.05019, 0.9742, 0.1161, 0.9246, 0.1244, 0.3218, 0.1629, 0.3628, 0.1295, 0.3596, 0.1834, 0.4015, 0.1542, 0.434, 0.1279, 0.4575, 0.1602, 0.4015, 0.1542, 0.4223, 0.121, 0.434, 0.1279, 0.4015, 0.1542, 0.3628, 0.1295, 0.4223, 0.121, 0.3596, 0.1834, 0.3628, 0.1295, 0.4015, 0.1542, 0.3628, 0.1295, 0.3588, 0.08113, 0.4041, 0.07816, 0.3588, 0.08113, 0.3595, 0.03399, 0.4041, 0.07816, 0.3218, 0.1629, 0.2761, 0.1573, 0.3628, 0.1295, 0.3077, 0.1052, 0.3588, 0.08113, 0.3628, 0.1295, 0.2761, 0.1573, 0.3077, 0.1052, 0.3628, 0.1295, 0.3077, 0.1052, 0.3595, 0.03399, 0.3588, 0.08113, 0.09825, 0.1564, 0.1317, 0.1177, 0.1654, 0.1602, 0.1632, 0.03227, 0.1945, 0.04619, 0.1317, 0.1177, 0.1945, 0.04619, 0.2252, 0.1181, 0.1317, 0.1177, 0.1317, 0.1177, 0.2252, 0.1181, 0.1654, 0.1602, 0.1654, 0.1602, 0.2252, 0.1181, 0.2006, 0.1899, 0.2252, 0.1181, 0.2616, 0.153, 0.2006, 0.1899])
me_icosphere_002.materials.append(mat_rocks)
me_icosphere_002.update()
me_icosphere_002.normals_split_custom_set([tuple(v) for v in zip(*[iter([0.03397, -0.1495, -0.9882, 0.03397, -0.1495, -0.9882, 0.03397, -0.1495, -0.9882, 0.3864, 0.2323, 0.8926, 0.3864, 0.2323, 0.8926, 0.3864, 0.2323, 0.8926, 0.1569, 0.4342, 0.887, 0.1569, 0.4342, 0.887, 0.1569, 0.4342, 0.887, 0.0957, 0.4568, 0.8844, 0.0957, 0.4568, 0.8844, 0.0957, 0.4568, 0.8844, -0.00247, 0.5181, 0.8553, -0.00247, 0.5181, 0.8553, -0.00247, 0.5181, 0.8553, 0.4816, 0.1952, 0.8544, 0.4816, 0.1952, 0.8544, 0.4816, 0.1952, 0.8544, 0.6841, 0.2881, 0.67, 0.6841, 0.2881, 0.67, 0.6841, 0.2881, 0.67, 0.0987, 0.7707, 0.6295, 0.0987, 0.7707, 0.6295, 0.0987, 0.7707, 0.6295, 0.6452, 0.4718, 0.601, 0.6452, 0.4718, 0.601, 0.6452, 0.4718, 0.601, 0.4752, 0.6048, 0.6391, 0.4752, 0.6048, 0.6391, 0.4752, 0.6048, 0.6391, 0.3164, 0.7859, 0.5312, 0.3164, 0.7859, 0.5312, 0.3164, 0.7859, 0.5312, -0.05672, 0.5994, 0.7984, -0.05672, 0.5994, 0.7984, -0.05672, 0.5994, 0.7984, -0.1796, 0.5198, 0.8352, -0.1796, 0.5198, 0.8352, -0.1796, 0.5198, 0.8352, -0.2578, 0.5859, 0.7683, -0.2578, 0.5859, 0.7683, -0.2578, 0.5859, 0.7683, -0.3166, 0.6982, 0.6421, -0.3166, 0.6982, 0.6421, -0.3166, 0.6982, 0.6421, -0.52, 0.7191, 0.461, -0.52, 0.7191, 0.461, -0.52, 0.7191, 0.461, -0.3368, 0.5987, 0.7267, -0.3368, 0.5987, 0.7267, -0.3368, 0.5987, 0.7267, -0.1766, 0.6833, 0.7085, -0.1766, 0.6833, 0.7085, -0.1766, 0.6833, 0.7085, 0.02322, 0.7938, 0.6077, 0.02322, 0.7938, 0.6077, 0.02322, 0.7938, 0.6077, -0.2026, 0.6908, 0.6941, -0.2026, 0.6908, 0.6941, -0.2026, 0.6908, 0.6941, -0.5375, 0.6345, 0.5554, -0.5375, 0.6345, 0.5554, -0.5375, 0.6345, 0.5554, -0.5735, 0.6044, 0.553, -0.5735, 0.6044, 0.553, -0.5735, 0.6044, 0.553, -0.1289, 0.3348, 0.9334, -0.1289, 0.3348, 0.9334, -0.1289, 0.3348, 0.9334, -0.1718, 0.2953, 0.9398, -0.1718, 0.2953, 0.9398, -0.1718, 0.2953, 0.9398, -0.3524, 0.4474, 0.822, -0.3524, 0.4474, 0.822, -0.3524, 0.4474, 0.822, -0.3751, 0.2203, 0.9004, -0.3751, 0.2203, 0.9004, -0.3751, 0.2203, 0.9004, -0.6724, 0.5196, 0.5271, -0.6724, 0.5196, 0.5271, -0.6724, 0.5196, 0.5271, -0.6838, 0.2124, 0.6981, -0.6838, 0.2124, 0.6981, -0.6838, 0.2124, 0.6981, -0.7244, 0.4973, 0.4775, -0.7244, 0.4973, 0.4775, -0.7244, 0.4973, 0.4775, -0.6136, 0.4651, 0.6381, -0.6136, 0.4651, 0.6381, -0.6136, 0.4651, 0.6381, -0.5148, -0.1009, 0.8513, -0.5148, -0.1009, 0.8513, -0.5148, -0.1009, 0.8513, -0.515, -0.2687, 0.814, -0.515, -0.2687, 0.814, -0.515, -0.2687, 0.814, -0.4355, -0.4922, 0.7537, -0.4355, -0.4922, 0.7537, -0.4355, -0.4922, 0.7537, -0.646, 0.4188, 0.6382, -0.646, 0.4188, 0.6382, -0.646, 0.4188, 0.6382, -0.6992, -0.2964, 0.6506, -0.6992, -0.2964, 0.6506, -0.6992, -0.2964, 0.6506, -0.6946, -0.27, 0.6668, -0.6946, -0.27, 0.6668, -0.6946, -0.27, 0.6668, -0.7446, 0.5794, 0.3316, -0.7446, 0.5794, 0.3316, -0.7446, 0.5794, 0.3316, -0.01607, 0.2265, 0.9739, -0.01607, 0.2265, 0.9739, -0.01607, 0.2265, 0.9739, 0.07589, -0.04984, 0.9959, 0.07589, -0.04984, 0.9959, 0.07589, -0.04984, 0.9959, 0.2712, -0.08226, 0.959, 0.2712, -0.08226, 0.959, 0.2712, -0.08226, 0.959, -0.2665, -0.4093, 0.8726, -0.2665, -0.4093, 0.8726, -0.2665, -0.4093, 0.8726, -0.1396, -0.4253, 0.8942, -0.1396, -0.4253, 0.8942, -0.1396, -0.4253, 0.8942, 0.1785, -0.5501, 0.8158, 0.1785, -0.5501, 0.8158, 0.1785, -0.5501, 0.8158, -0.09559, -0.5437, 0.8338, -0.09559, -0.5437, 0.8338, -0.09559, -0.5437, 0.8338, 0.1537, -0.6116, 0.7761, 0.1537, -0.6116, 0.7761, 0.1537, -0.6116, 0.7761, -0.1786, -0.7532, 0.6331, -0.1786, -0.7532, 0.6331, -0.1786, -0.7532, 0.6331, -0.0286, -0.8137, 0.5806, -0.0286, -0.8137, 0.5806, -0.0286, -0.8137, 0.5806, -0.08086, -0.8397, 0.537, -0.08086, -0.8397, 0.537, -0.08086, -0.8397, 0.537, 0.3461, -0.2639, 0.9003, 0.3461, -0.2639, 0.9003, 0.3461, -0.2639, 0.9003, 0.3518, -0.2122, 0.9117, 0.3518, -0.2122, 0.9117, 0.3518, -0.2122, 0.9117, 0.4973, 0.07026, 0.8647, 0.4973, 0.07026, 0.8647, 0.4973, 0.07026, 0.8647, 0.5174, -0.193, 0.8337, 0.5174, -0.193, 0.8337, 0.5174, -0.193, 0.8337, 0.7377, 0.09876, 0.6678, 0.7377, 0.09876, 0.6678, 0.7377, 0.09876, 0.6678, 0.6449, 0.0186, 0.7641, 0.6449, 0.0186, 0.7641, 0.6449, 0.0186, 0.7641, 0.766, 0.235, 0.5983, 0.766, 0.235, 0.5983, 0.766, 0.235, 0.5983, 0.4884, -0.5839, 0.6485, 0.4884, -0.5839, 0.6485, 0.4884, -0.5839, 0.6485, 0.5647, -0.6322, 0.5305, 0.5647, -0.6322, 0.5305, 0.5647, -0.6322, 0.5305, 0.8885, 0.1538, 0.4324, 0.8885, 0.1538, 0.4324, 0.8885, 0.1538, 0.4324, 0.8605, 0.3975, 0.3187, 0.8605, 0.3975, 0.3187, 0.8605, 0.3975, 0.3187, 0.8013, 0.507, 0.3175, 0.8013, 0.507, 0.3175, 0.8013, 0.507, 0.3175, 0.7764, 0.5848, 0.2352, 0.7764, 0.5848, 0.2352, 0.7764, 0.5848, 0.2352, 0.8338, 0.5511, -0.03284, 0.8338, 0.5511, -0.03284, 0.8338, 0.5511, -0.03284, 0.5449, 0.8108, 0.2137, 0.5449, 0.8108, 0.2137, 0.5449, 0.8108, 0.2137, 0.3508, 0.8146, 0.462, 0.3508, 0.8146, 0.462, 0.3508, 0.8146, 0.462, 0.7359, 0.5271, -0.425, 0.7359, 0.5271, -0.425, 0.7359, 0.5271, -0.425, 0.749, 0.621, -0.231, 0.749, 0.621, -0.231, 0.749, 0.621, -0.231, 0.4916, 0.864, 0.1088, 0.4916, 0.864, 0.1088, 0.4916, 0.864, 0.1088, -0.06074, 0.9085, -0.4135, -0.06074, 0.9085, -0.4135, -0.06074, 0.9085, -0.4135, 0.03099, 0.9216, 0.3869, 0.03099, 0.9216, 0.3869, 0.03099, 0.9216, 0.3869, -0.1264, 0.9095, 0.3961, -0.1264, 0.9095, 0.3961, -0.1264, 0.9095, 0.3961, -0.2284, 0.8209, 0.5234, -0.2284, 0.8209, 0.5234, -0.2284, 0.8209, 0.5234, -0.4204, 0.7921, 0.4425, -0.4204, 0.7921, 0.4425, -0.4204, 0.7921, 0.4425, -0.1643, 0.9859, 0.03056, -0.1643, 0.9859, 0.03056, -0.1643, 0.9859, 0.03056, -0.1615, 0.9865, 0.02606, -0.1615, 0.9865, 0.02606, -0.1615, 0.9865, 0.02606, -0.3692, 0.9283, 0.0436, -0.3692, 0.9283, 0.0436, -0.3692, 0.9283, 0.0436, -0.3674, 0.9287, 0.04928, -0.3674, 0.9287, 0.04928, -0.3674, 0.9287, 0.04928, -0.6471, 0.6741, 0.3561, -0.6471, 0.6741, 0.3561, -0.6471, 0.6741, 0.3561, -0.4343, 0.899, 0.05631, -0.4343, 0.899, 0.05631, -0.4343, 0.899, 0.05631, -0.6645, 0.6645, 0.3417, -0.6645, 0.6645, 0.3417, -0.6645, 0.6645, 0.3417, -0.8212, 0.512, 0.2519, -0.8212, 0.512, 0.2519, -0.8212, 0.512, 0.2519, -0.4275, 0.8599, 0.2788, -0.4275, 0.8599, 0.2788, -0.4275, 0.8599, 0.2788, -0.3289, 0.7613, 0.5588, -0.3289, 0.7613, 0.5588, -0.3289, 0.7613, 0.5588, -0.8122, 0.4724, -0.3424, -0.8122, 0.4724, -0.3424, -0.8122, 0.4724, -0.3424, -0.8189, 0.4698, -0.3298, -0.8189, 0.4698, -0.3298, -0.8189, 0.4698, -0.3298, -0.4547, 0.5697, 0.6846, -0.4547, 0.5697, 0.6846, -0.4547, 0.5697, 0.6846, -0.455, 0.3281, 0.8279, -0.455, 0.3281, 0.8279, -0.455, 0.3281, 0.8279, -0.3908, -0.01161, -0.9204, -0.3908, -0.01161, -0.9204, -0.3908, -0.01161, -0.9204, -0.5936, -0.229, 0.7715, -0.5936, -0.229, 0.7715, -0.5936, -0.229, 0.7715, -0.884, -0.09409, -0.4579, -0.884, -0.09409, -0.4579, -0.884, -0.09409, -0.4579, -0.9641, -0.1666, -0.2066, -0.9641, -0.1666, -0.2066, -0.9641, -0.1666, -0.2066, -0.07097, -0.2044, -0.9763, -0.07097, -0.2044, -0.9763, -0.07097, -0.2044, -0.9763, -0.7374, -0.6231, 0.2608, -0.7374, -0.6231, 0.2608, -0.7374, -0.6231, 0.2608, -0.2704, -0.2978, -0.9155, -0.2704, -0.2978, -0.9155, -0.2704, -0.2978, -0.9155, -0.6836, -0.7108, 0.1657, -0.6836, -0.7108, 0.1657, -0.6836, -0.7108, 0.1657, -0.4049, -0.6831, 0.6078, -0.4049, -0.6831, 0.6078, -0.4049, -0.6831, 0.6078, -0.3967, -0.8392, 0.372, -0.3967, -0.8392, 0.372, -0.3967, -0.8392, 0.372, -0.1062, -0.8758, 0.4708, -0.1062, -0.8758, 0.4708, -0.1062, -0.8758, 0.4708, -0.1842, -0.9147, 0.3598, -0.1842, -0.9147, 0.3598, -0.1842, -0.9147, 0.3598, -0.2172, -0.9602, 0.1755, -0.2172, -0.9602, 0.1755, -0.2172, -0.9602, 0.1755, -0.2314, -0.9675, -0.1022, -0.2314, -0.9675, -0.1022, -0.2314, -0.9675, -0.1022, -0.21, -0.9776, 0.01262, -0.21, -0.9776, 0.01262, -0.21, -0.9776, 0.01262, -0.06431, -0.9899, -0.126, -0.06431, -0.9899, -0.126, -0.06431, -0.9899, -0.126, 0.3097, -0.8889, 0.3377, 0.3097, -0.8889, 0.3377, 0.3097, -0.8889, 0.3377, 0.6292, -0.273, -0.7277, 0.6292, -0.273, -0.7277, 0.6292, -0.273, -0.7277, 0.4313, -0.8337, 0.3449, 0.4313, -0.8337, 0.3449, 0.4313, -0.8337, 0.3449, 0.6776, -0.6358, -0.3697, 0.6776, -0.6358, -0.3697, 0.6776, -0.6358, -0.3697, 0.9566, -0.1626, 0.2419, 0.9566, -0.1626, 0.2419, 0.9566, -0.1626, 0.2419, 0.9658, -0.01833, 0.2587, 0.9658, -0.01833, 0.2587, 0.9658, -0.01833, 0.2587, 0.7748, -0.4528, -0.4411, 0.7748, -0.4528, -0.4411, 0.7748, -0.4528, -0.4411, 0.8745, -0.2981, -0.3826, 0.8745, -0.2981, -0.3826, 0.8745, -0.2981, -0.3826, 0.979, 0.175, 0.1045, 0.979, 0.175, 0.1045, 0.979, 0.175, 0.1045, 0.6278, -0.2733, -0.7288, 0.6278, -0.2733, -0.7288, 0.6278, -0.2733, -0.7288, 0.9826, 0.1808, -0.04243, 0.9826, 0.1808, -0.04243, 0.9826, 0.1808, -0.04243, 0.8824, -0.03208, -0.4695, 0.8824, -0.03208, -0.4695, 0.8824, -0.03208, -0.4695, 0.9313, 0.2568, 0.2583, 0.9313, 0.2568, 0.2583, 0.9313, 0.2568, 0.2583, 0.8813, -0.03562, -0.4713, 0.8813, -0.03562, -0.4713, 0.8813, -0.03562, -0.4713, 0.3264, 0.9378, 0.118, 0.3264, 0.9378, 0.118, 0.3264, 0.9378, 0.118, 0.2651, 0.9617, 0.06927, 0.2651, 0.9617, 0.06927, 0.2651, 0.9617, 0.06927, 0.202, 0.9743, 0.0995, 0.202, 0.9743, 0.0995, 0.202, 0.9743, 0.0995, 0.1227, 0.992, -0.03009, 0.1227, 0.992, -0.03009, 0.1227, 0.992, -0.03009, 0.543, 0.8168, -0.195, 0.543, 0.8168, -0.195, 0.543, 0.8168, -0.195, 0.4728, 0.8283, -0.3007, 0.4728, 0.8283, -0.3007, 0.4728, 0.8283, -0.3007, 0.3422, 0.8987, -0.2745, 0.3422, 0.8987, -0.2745, 0.3422, 0.8987, -0.2745, 0.06833, 0.886, -0.4586, 0.06833, 0.886, -0.4586, 0.06833, 0.886, -0.4586, 0.2373, 0.8095, -0.537, 0.2373, 0.8095, -0.537, 0.2373, 0.8095, -0.537, 0.1041, 0.828, -0.551, 0.1041, 0.828, -0.551, 0.1041, 0.828, -0.551, 0.4444, 0.675, -0.589, 0.4444, 0.675, -0.589, 0.4444, 0.675, -0.589, 0.5334, 0.5762, -0.6193, 0.5334, 0.5762, -0.6193, 0.5334, 0.5762, -0.6193, 0.242, 0.5943, -0.767, 0.242, 0.5943, -0.767, 0.242, 0.5943, -0.767, 0.282, 0.513, -0.8107, 0.282, 0.513, -0.8107, 0.282, 0.513, -0.8107, -0.01766, 0.5355, -0.8444, -0.01766, 0.5355, -0.8444, -0.01766, 0.5355, -0.8444, -0.8676, 0.3837, -0.3164, -0.8676, 0.3837, -0.3164, -0.8676, 0.3837, -0.3164, -0.4603, 0.6208, -0.6347, -0.4603, 0.6208, -0.6347, -0.4603, 0.6208, -0.6347, -0.5456, 0.338, -0.7669, -0.5456, 0.338, -0.7669, -0.5456, 0.338, -0.7669, -0.3829, 0.1098, -0.9172, -0.3829, 0.1098, -0.9172, -0.3829, 0.1098, -0.9172, -0.1378, 0.5642, -0.814, -0.1378, 0.5642, -0.814, -0.1378, 0.5642, -0.814, -0.1498, 0.6808, -0.717, -0.1498, 0.6808, -0.717, -0.1498, 0.6808, -0.717, -0.1085, 0.7234, -0.6819, -0.1085, 0.7234, -0.6819, -0.1085, 0.7234, -0.6819, -0.1572, 0.01206, -0.9875, -0.1572, 0.01206, -0.9875, -0.1572, 0.01206, -0.9875, -0.1831, 0.7124, -0.6774, -0.1831, 0.7124, -0.6774, -0.1831, 0.7124, -0.6774, 0.03436, 0.2748, -0.9609, 0.03436, 0.2748, -0.9609, 0.03436, 0.2748, -0.9609, -0.09362, -0.2612, -0.9607, -0.09362, -0.2612, -0.9607, -0.09362, -0.2612, -0.9607, -0.5617, -0.411, -0.718, -0.5617, -0.411, -0.718, -0.5617, -0.411, -0.718, -0.4228, -0.8267, 0.3712, -0.4228, -0.8267, 0.3712, -0.4228, -0.8267, 0.3712, -0.438, -0.8168, 0.3756, -0.438, -0.8168, 0.3756, -0.438, -0.8168, 0.3756, -0.4332, -0.8153, 0.3842, -0.4332, -0.8153, 0.3842, -0.4332, -0.8153, 0.3842, -0.5462, -0.767, -0.3367, -0.5462, -0.767, -0.3367, -0.5462, -0.767, -0.3367, -0.3919, -0.9138, -0.1071, -0.3919, -0.9138, -0.1071, -0.3919, -0.9138, -0.1071, -0.3796, -0.8378, -0.3923, -0.3796, -0.8378, -0.3923, -0.3796, -0.8378, -0.3923, -0.3819, -0.8103, -0.4445, -0.3819, -0.8103, -0.4445, -0.3819, -0.8103, -0.4445, -0.2981, -0.3273, -0.8967, -0.2981, -0.3273, -0.8967, -0.2981, -0.3273, -0.8967, -0.2602, -0.6563, -0.7082, -0.2602, -0.6563, -0.7082, -0.2602, -0.6563, -0.7082, -0.3739, -0.02139, -0.9272, -0.3739, -0.02139, -0.9272, -0.3739, -0.02139, -0.9272, 0.08569, -0.9958, 0.03333, 0.08569, -0.9958, 0.03333, 0.08569, -0.9958, 0.03333, 0.08539, -0.9949, 0.05297, 0.08539, -0.9949, 0.05297, 0.08539, -0.9949, 0.05297, 0.3324, -0.83, -0.4478, 0.3324, -0.83, -0.4478, 0.3324, -0.83, -0.4478, 0.2624, -0.7038, -0.6602, 0.2624, -0.7038, -0.6602, 0.2624, -0.7038, -0.6602, 0.01, -0.8036, -0.5951, 0.01, -0.8036, -0.5951, 0.01, -0.8036, -0.5951, 0.08099, -0.7431, -0.6643, 0.08099, -0.7431, -0.6643, 0.08099, -0.7431, -0.6643, -0.1064, -0.7997, -0.5909, -0.1064, -0.7997, -0.5909, -0.1064, -0.7997, -0.5909, 0.3761, -0.4442, -0.8132, 0.3761, -0.4442, -0.8132, 0.3761, -0.4442, -0.8132, -0.1062, -0.8014, -0.5886, -0.1062, -0.8014, -0.5886, -0.1062, -0.8014, -0.5886, 0.9959, 0.04528, 0.07846, 0.9959, 0.04528, 0.07846, 0.9959, 0.04528, 0.07846, 0.9975, 0.05519, 0.04449, 0.9975, 0.05519, 0.04449, 0.9975, 0.05519, 0.04449, 0.9759, 0.2168, -0.02649, 0.9759, 0.2168, -0.02649, 0.9759, 0.2168, -0.02649, 0.9515, -0.1272, -0.28, 0.9515, -0.1272, -0.28, 0.9515, -0.1272, -0.28, 0.9592, 0.2651, -0.09841, 0.9592, 0.2651, -0.09841, 0.9592, 0.2651, -0.09841, 0.9174, -0.2277, -0.3263, 0.9174, -0.2277, -0.3263, 0.9174, -0.2277, -0.3263, 0.8004, -0.2866, -0.5265, 0.8004, -0.2866, -0.5265, 0.8004, -0.2866, -0.5265, 0.8547, 0.1162, -0.5059, 0.8547, 0.1162, -0.5059, 0.8547, 0.1162, -0.5059, 0.8655, 0.2173, -0.4513, 0.8655, 0.2173, -0.4513, 0.8655, 0.2173, -0.4513, 0.7817, 0.3269, -0.5311, 0.7817, 0.3269, -0.5311, 0.7817, 0.3269, -0.5311, 0.6302, -0.4442, -0.6368, 0.6302, -0.4442, -0.6368, 0.6302, -0.4442, -0.6368, 0.145, 0.1351, -0.9802, 0.145, 0.1351, -0.9802, 0.145, 0.1351, -0.9802, -0.05055, -0.117, -0.9918, -0.05055, -0.117, -0.9918, -0.05055, -0.117, -0.9918, -0.1192, -0.2753, -0.954, -0.1192, -0.2753, -0.954, -0.1192, -0.2753, -0.954, -0.01785, -0.2415, -0.9702, -0.01785, -0.2415, -0.9702, -0.01785, -0.2415, -0.9702, -0.007919, 0.4181, -0.9084, -0.007919, 0.4181, -0.9084, -0.007919, 0.4181, -0.9084, -0.02242, -0.3656, -0.9305, -0.02242, -0.3656, -0.9305, -0.02242, -0.3656, -0.9305, -0.01558, -0.2734, -0.9618, -0.01558, -0.2734, -0.9618, -0.01558, -0.2734, -0.9618, 0.02078, -0.06952, -0.9974, 0.02078, -0.06952, -0.9974, 0.02078, -0.06952, -0.9974, -0.03736, 0.1693, -0.9849, -0.03736, 0.1693, -0.9849, -0.03736, 0.1693, -0.9849, 0.07554, 0.2314, -0.9699, 0.07554, 0.2314, -0.9699, 0.07554, 0.2314, -0.9699, 0.1862, -0.08162, -0.9791, 0.1862, -0.08162, -0.9791, 0.1862, -0.08162, -0.9791, 0.1824, -0.07828, -0.9801, 0.1824, -0.07828, -0.9801, 0.1824, -0.07828, -0.9801, 0.1505, -0.2926, -0.9443, 0.1505, -0.2926, -0.9443, 0.1505, -0.2926, -0.9443, 0.2446, -0.2836, -0.9272, 0.2446, -0.2836, -0.9272, 0.2446, -0.2836, -0.9272, 0.02053, -0.3143, -0.9491, 0.02053, -0.3143, -0.9491, 0.02053, -0.3143, -0.9491, 0.2535, -0.2669, -0.9298, 0.2535, -0.2669, -0.9298, 0.2535, -0.2669, -0.9298, -0.03692, -0.4234, -0.9052, -0.03692, -0.4234, -0.9052, -0.03692, -0.4234, -0.9052, 0.2989, -0.06336, -0.9522, 0.2989, -0.06336, -0.9522, 0.2989, -0.06336, -0.9522, -0.01503, -0.4163, -0.9091, -0.01503, -0.4163, -0.9091, -0.01503, -0.4163, -0.9091, 0.1907, 0.07565, -0.9787, 0.1907, 0.07565, -0.9787, 0.1907, 0.07565, -0.9787, 0.4977, -0.1199, -0.859, 0.4977, -0.1199, -0.859, 0.4977, -0.1199, -0.859, 0.3999, 0.1889, -0.8969, 0.3999, 0.1889, -0.8969, 0.3999, 0.1889, -0.8969, 0.3868, 0.1777, -0.9049, 0.3868, 0.1777, -0.9049, 0.3868, 0.1777, -0.9049, 0.2825, -0.002788, -0.9592, 0.2825, -0.002788, -0.9592, 0.2825, -0.002788, -0.9592, 0.5009, -0.1054, -0.8591, 0.5009, -0.1054, -0.8591, 0.5009, -0.1054, -0.8591, -0.1177, -0.2089, -0.9708, -0.1177, -0.2089, -0.9708, -0.1177, -0.2089, -0.9708, -0.2039, -0.2397, -0.9492, -0.2039, -0.2397, -0.9492, -0.2039, -0.2397, -0.9492, 0.2854, -0.2508, -0.925, 0.2854, -0.2508, -0.925, 0.2854, -0.2508, -0.925, -0.1571, -0.09981, -0.9825, -0.1571, -0.09981, -0.9825, -0.1571, -0.09981, -0.9825, 0.1745, -0.2525, -0.9517, 0.1745, -0.2525, -0.9517, 0.1745, -0.2525, -0.9517, -0.2587, -0.1057, -0.9602, -0.2587, -0.1057, -0.9602, -0.2587, -0.1057, -0.9602, -0.002776, -0.2454, -0.9694, -0.002776, -0.2454, -0.9694, -0.002776, -0.2454, -0.9694, 0.06827, 0.02626, -0.9973, 0.06827, 0.02626, -0.9973, 0.06827, 0.02626, -0.9973, -0.1439, 0.08301, -0.9861, -0.1439, 0.08301, -0.9861, -0.1439, 0.08301, -0.9861, -0.01987, -0.2937, -0.9557, -0.01987, -0.2937, -0.9557, -0.01987, -0.2937, -0.9557, 0.1152, -0.4223, -0.8991, 0.1152, -0.4223, -0.8991, 0.1152, -0.4223, -0.8991, 0.2176, -0.3947, -0.8927, 0.2176, -0.3947, -0.8927, 0.2176, -0.3947, -0.8927])] * 3)])

# ---- objects
ob_icosphere_001 = bpy.data.objects.new('Icosphere.001', me_icosphere_002)

# ---- transforms, parenting, visibility, modifiers, constraints
ob_icosphere_001.location = (0.0, 0.0, 0.0)
ob_icosphere_001.rotation_mode = 'QUATERNION'
ob_icosphere_001.rotation_quaternion = (0.0, 0.0, 0.0, 1.0)

# ---- collection membership
scene.collection.objects.link(ob_icosphere_001)

# ---- scene / render settings (as saved in the file)
scene.frame_start = 1; scene.frame_end = 250; scene.frame_set(1)
scene.render.engine = 'BLENDER_EEVEE_NEXT'
scene.cycles.sampling_pattern = 'TABULATED_SOBOL'
scene.view_settings.view_transform = 'Filmic'
bpy.context.view_layer.update()

# ---- added for rendering (the .blend has no active camera and no usable light): camera, sun
cam_auto = bpy.data.cameras.new('AutoCamera')
cam_auto.lens = 50.0
cam_auto.sensor_width = 36.0
cam_auto.clip_end = 1000.0
ob_auto_camera = bpy.data.objects.new('AutoCamera', cam_auto)
scene.collection.objects.link(ob_auto_camera)
ob_auto_camera.location = (0.240119, -0.255114, 0.184437)
ob_auto_camera.rotation_euler = (1.09748, -7.21219e-08, 0.694738)
scene.camera = ob_auto_camera
light_auto_sun = bpy.data.lights.new('AutoSun', 'SUN')
light_auto_sun.energy = 3.0
light_auto_sun.angle = 0.0523599
ob_auto_sun = bpy.data.objects.new('AutoSun', light_auto_sun)
scene.collection.objects.link(ob_auto_sun)
ob_auto_sun.rotation_euler = (0.872665, 0.174533, 0.523599)
bpy.context.view_layer.update()
